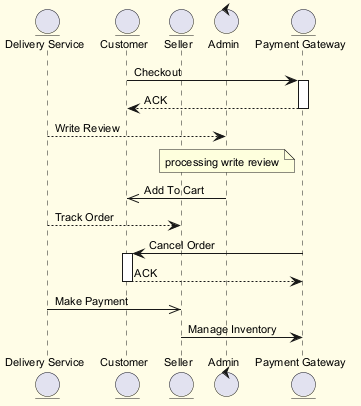

The diagram above was rendered by PlantUML. Its source (embedded in the PNG):
@startuml
skinparam backgroundColor #FFFDE7
skinparam classBackgroundColor #FFF9C4
skinparam classBorderColor #F57F17
skinparam defaultFontSize 11
entity "Delivery Service" as DS
entity "Customer" as C
entity "Seller" as S
control "Admin" as A
entity "Payment Gateway" as PG
C -> PG : Checkout
activate PG
PG --> C : ACK
deactivate PG
DS --> A : Write Review
note over A : processing write review
A ->> C : Add To Cart
DS --> S : Track Order
PG -> C : Cancel Order
activate C
C --> PG : ACK
deactivate C
DS ->> S : Make Payment
S -> PG : Manage Inventory
@enduml